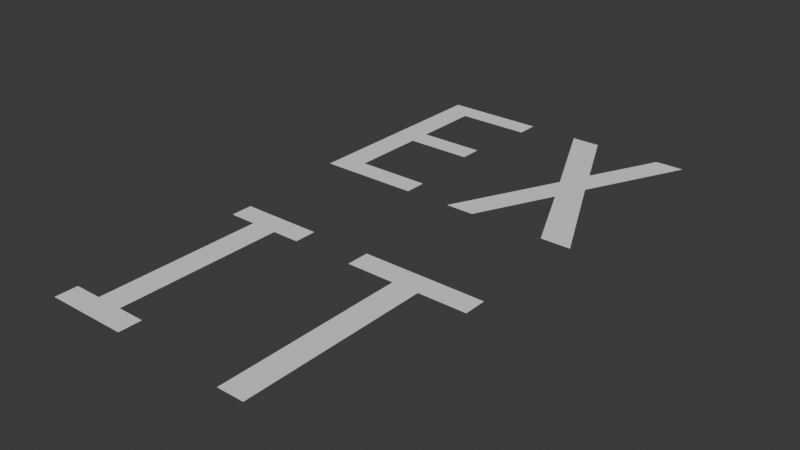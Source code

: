 # Source: Exit.blend  (saved by Blender 4.1.24; exported with 4.5.12 LTS)
import bpy
from mathutils import Matrix  # noqa: F401  (used for matrix-valued properties, if any)

bpy.ops.wm.read_factory_settings(use_empty=True)
scene = bpy.context.scene
scene.name = 'Scene'

# ---- collections
col_collection = bpy.data.collections.new('Collection'); scene.collection.children.link(col_collection)

# ---- world
world_world = bpy.data.worlds.new('World'); scene.world = world_world
world_world.use_nodes = True; world_world.node_tree.nodes.clear()
_N = world_world.node_tree.nodes; _L = world_world.node_tree.links
n0 = _N.new('ShaderNodeOutputWorld'); n0.name = 'World Output'; n0.location = (300, 300)
n1 = _N.new('ShaderNodeBackground'); n1.name = 'Background'; n1.location = (10, 300)
n1.inputs[0].default_value = (0.05088, 0.05088, 0.05088, 1.0)
_L.new(n1.outputs[0], n0.inputs[0])
n0.is_active_output = True
world_world.color = (0.05088, 0.05088, 0.05088)
world_world.use_sun_shadow = False
world_world.sun_shadow_jitter_overblur = 0.0

# ---- meshes
me_text = bpy.data.meshes.new('Text')
me_text.from_pydata([(-0.03991, -0.4468, 0.0), (-0.03991, 0.1257, 0.0), (-0.1858, 0.1257, 0.0), (-0.1858, 0.1954, 0.0), (0.1858, 0.1954, 0.0), (0.1858, 0.1257, 0.0), (0.03991, 0.1257, 0.0), (0.03991, -0.4468, 0.0)], [], [(2, 4, 3), (2, 5, 4), (1, 5, 2), (0, 6, 1), (6, 5, 1), (0, 7, 6)])
_uv = me_text.uv_layers.new(name='UVMap')
_uv.uv.foreach_set('vector', [0.2857, 0.0, 0.5714, 0.0, 0.4286, 0.0, 0.2857, 0.0, 0.7143, 0.0, 0.5714, 0.0, 0.1429, 0.0, 0.7143, 0.0, 0.2857, 0.0, 0.0, 0.0, 0.8571, 0.0, 0.1429, 0.0, 0.8571, 0.0, 0.7143, 0.0, 0.1429, 0.0, 0.0, 0.0, 1.0, 0.0, 0.8571, 0.0])
me_text.auto_texspace = False
me_text.update()
me_text_001 = bpy.data.meshes.new('Text.001')
me_text_001.from_pydata([(-0.03991, -0.2541, 0.0), (-0.03991, 0.2541, 0.0), (0.03991, 0.2541, 0.0), (0.03991, -0.2541, 0.0), (-0.1225, -0.3211, 0.0), (-0.1225, -0.2541, 0.0), (0.1225, -0.2541, 0.0), (0.1225, -0.3211, 0.0), (0.1225, 0.2541, 0.0), (-0.1225, 0.2541, 0.0), (0.1225, 0.3211, 0.0), (-0.1225, 0.3211, 0.0)], [], [(0, 2, 1), (0, 3, 2), (4, 3, 0), (4, 0, 5), (4, 6, 3), (4, 7, 6), (2, 8, 1), (1, 8, 9), (9, 8, 10), (9, 10, 11)])
_uv = me_text_001.uv_layers.new(name='UVMap')
_uv.uv.foreach_set('vector', [0.0, 0.0, 0.5455, 0.0, 0.09091, 0.0, 0.0, 0.0, 0.6364, 0.0, 0.5455, 0.0, 0.9091, 0.0, 0.6364, 0.0, 0.0, 0.0, 0.9091, 0.0, 0.0, 0.0, 1.0, 0.0, 0.9091, 0.0, 0.7273, 0.0, 0.6364, 0.0, 0.9091, 0.0, 0.8182, 0.0, 0.7273, 0.0, 0.5455, 0.0, 0.4545, 0.0, 0.09091, 0.0, 0.09091, 0.0, 0.4545, 0.0, 0.1818, 0.0, 0.1818, 0.0, 0.4545, 0.0, 0.3636, 0.0, 0.1818, 0.0, 0.3636, 0.0, 0.2727, 0.0])
me_text_001.auto_texspace = False
me_text_001.update()
me_text_002 = bpy.data.meshes.new('Text.002')
me_text_002.from_pydata([(-0.1158, -0.325, 0.0), (-0.2021, -0.325, 0.0), (-0.0002294, -0.08372, 0.0), (-0.04243, 0.00711, 0.0), (0.1998, -0.325, 0.0), (0.1099, -0.325, 0.0), (0.04197, 0.008027, 0.0), (0.0006881, 0.09977, 0.0), (0.1906, 0.3172, 0.0), (0.1053, 0.3172, 0.0), (-0.1002, 0.3172, 0.0), (-0.1874, 0.3172, 0.0)], [], [(1, 0, 2), (1, 2, 3), (2, 4, 3), (5, 4, 2), (3, 4, 6), (3, 6, 7), (7, 6, 8), (7, 8, 9), (3, 7, 10), (3, 10, 11)])
_uv = me_text_002.uv_layers.new(name='UVMap')
_uv.uv.foreach_set('vector', [0.09091, 0.0, 0.0, 0.0, 1.0, 0.0, 0.09091, 0.0, 1.0, 0.0, 0.1818, 0.0, 1.0, 0.0, 0.8182, 0.0, 0.1818, 0.0, 0.9091, 0.0, 0.8182, 0.0, 1.0, 0.0, 0.1818, 0.0, 0.8182, 0.0, 0.7273, 0.0, 0.1818, 0.0, 0.7273, 0.0, 0.4545, 0.0, 0.4545, 0.0, 0.7273, 0.0, 0.6364, 0.0, 0.4545, 0.0, 0.6364, 0.0, 0.5455, 0.0, 0.1818, 0.0, 0.4545, 0.0, 0.3636, 0.0, 0.1818, 0.0, 0.3636, 0.0, 0.2727, 0.0])
me_text_002.auto_texspace = False
me_text_002.update()
me_text_003 = bpy.data.meshes.new('Text.003')
me_text_003.from_pydata([(0.1304, 0.3176, 0.0), (0.1304, 0.2506, 0.0), (-0.09618, 0.2506, 0.0), (-0.176, 0.3176, 0.0), (-0.176, -0.3246, 0.0), (0.1304, -0.2576, 0.0), (-0.09618, -0.2576, 0.0), (-0.09618, -0.02645, 0.0), (-0.09618, 0.04052, 0.0), (0.1304, -0.3246, 0.0), (0.1075, 0.04052, 0.0), (0.1075, -0.02645, 0.0)], [], [(2, 1, 0), (2, 0, 3), (4, 2, 3), (4, 9, 5), (4, 5, 6), (4, 8, 2), (4, 6, 7), (4, 7, 8), (7, 10, 8), (7, 11, 10)])
_uv = me_text_003.uv_layers.new(name='UVMap')
_uv.uv.foreach_set('vector', [0.1818, 0.0, 0.09091, 0.0, 0.0, 0.0, 0.1818, 0.0, 0.0, 0.0, 1.0, 0.0, 0.9091, 0.0, 0.1818, 0.0, 1.0, 0.0, 0.9091, 0.0, 0.8182, 0.0, 0.7273, 0.0, 0.9091, 0.0, 0.7273, 0.0, 0.6364, 0.0, 0.9091, 0.0, 0.2727, 0.0, 0.1818, 0.0, 0.9091, 0.0, 0.6364, 0.0, 0.5455, 0.0, 0.9091, 0.0, 0.5455, 0.0, 0.2727, 0.0, 0.5455, 0.0, 0.3636, 0.0, 0.2727, 0.0, 0.5455, 0.0, 0.4545, 0.0, 0.3636, 0.0])
me_text_003.auto_texspace = False
me_text_003.update()

# ---- objects
ob_text = bpy.data.objects.new('Text', me_text)
ob_text_001 = bpy.data.objects.new('Text.001', me_text_001)
ob_text_002 = bpy.data.objects.new('Text.002', me_text_002)
ob_text_003 = bpy.data.objects.new('Text.003', me_text_003)

# ---- transforms, parenting, visibility, modifiers, constraints
ob_text.location = (0.2234, -0.3743, 0.0)
ob_text_001.location = (-0.272, -0.5, 0.0)
ob_text_002.location = (0.225, 0.5039, 0.0)
ob_text_003.location = (-0.2488, 0.5035, 0.0)

# ---- collection membership
col_collection.objects.link(ob_text)
col_collection.objects.link(ob_text_001)
col_collection.objects.link(ob_text_002)
col_collection.objects.link(ob_text_003)

# ---- scene / render settings (as saved in the file)
scene.frame_start = 1; scene.frame_end = 250; scene.frame_set(1)
scene.render.engine = 'BLENDER_EEVEE_NEXT'
scene.cycles.sampling_pattern = 'TABULATED_SOBOL'
scene.eevee.ray_tracing_options.trace_max_roughness = 0.0
bpy.context.view_layer.update()

# ---- added for rendering (the .blend has no active camera and no usable light): camera, sun
cam_auto = bpy.data.cameras.new('AutoCamera')
cam_auto.lens = 50.0
cam_auto.sensor_width = 36.0
cam_auto.clip_end = 1000.0
ob_auto_camera = bpy.data.objects.new('AutoCamera', cam_auto)
scene.collection.objects.link(ob_auto_camera)
ob_auto_camera.location = (1.71068, -2.05281, 1.36854)
ob_auto_camera.rotation_euler = (1.09748, -7.21219e-08, 0.694738)
scene.camera = ob_auto_camera
light_auto_sun = bpy.data.lights.new('AutoSun', 'SUN')
light_auto_sun.energy = 3.0
light_auto_sun.angle = 0.0523599
ob_auto_sun = bpy.data.objects.new('AutoSun', light_auto_sun)
scene.collection.objects.link(ob_auto_sun)
ob_auto_sun.rotation_euler = (0.872665, 0.174533, 0.523599)
bpy.context.view_layer.update()
